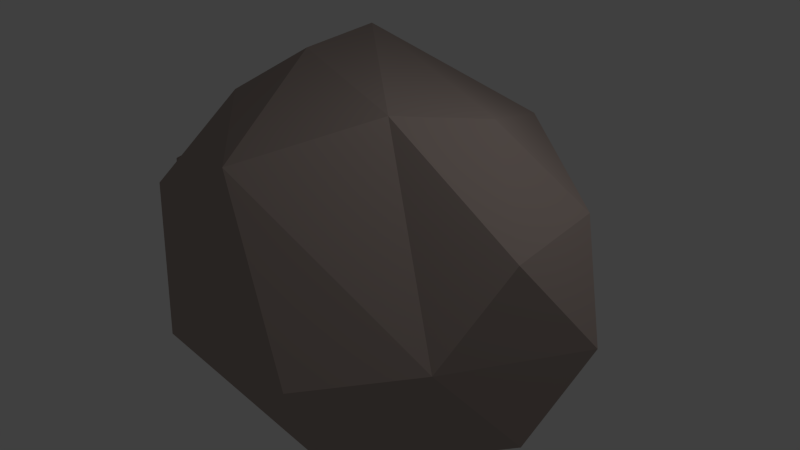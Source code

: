 # Source: rock2.blend  (saved by Blender 2.74.0; exported with 4.5.12 LTS)
import bpy
from mathutils import Matrix  # noqa: F401  (used for matrix-valued properties, if any)

bpy.ops.wm.read_factory_settings(use_empty=True)
scene = bpy.context.scene
scene.name = 'Scene'

# ---- collections
col_collection_1 = bpy.data.collections.new('Collection 1'); scene.collection.children.link(col_collection_1)

# ---- materials (node trees are filled in below, after node groups)
mat_material_002 = bpy.data.materials.new('Material.002')
mat_material_002.alpha_threshold = 0.0
mat_material_002.use_transparent_shadow = False
mat_material_002.diffuse_color = (0.42, 0.3429, 0.3116, 1.0)
mat_material_002.roughness = 0.5
mat_material_002.specular_intensity = 0.0

# ---- material node trees

# ---- world
world_world = bpy.data.worlds.new('World'); scene.world = world_world
world_world.color = (0.05088, 0.05088, 0.05088)
world_world.use_sun_shadow = False
world_world.sun_shadow_jitter_overblur = 0.0
world_world.cycles.sampling_method = 'MANUAL'
world_world.cycles.sample_map_resolution = 256

# ---- cameras
cam_camera = bpy.data.cameras.new('Camera')
cam_camera.clip_end = 100.0
cam_camera.lens = 35.0
cam_camera.sensor_width = 32.0
cam_camera.sensor_height = 18.0
cam_camera.ortho_scale = 7.314
cam_camera.dof.focus_distance = 0.0
cam_camera.dof.aperture_fstop = 128.0

# ---- lights
light_lamp = bpy.data.lights.new('Lamp', 'POINT')
light_lamp.transmission_factor = 0.0
light_lamp.cutoff_distance = 30.0
light_lamp.energy = 100.0
light_lamp.shadow_buffer_clip_start = 1.001
light_lamp.shadow_soft_size = 0.1
light_lamp.shadow_maximum_resolution = 0.006
light_lamp.use_absolute_resolution = True
light_lamp.cycles.use_multiple_importance_sampling = False

# ---- meshes
me_icosphere_003 = bpy.data.meshes.new('Icosphere.003')
me_icosphere_003.from_pydata([(0.0, 0.0, -1.0), (0.4337, -0.7914, -0.4737), (-0.2733, -0.8447, -0.4481), (-0.9902, 0.1939, -0.1771), (-0.2764, 0.8506, -0.4472), (-0.9653, -0.2644, 0.4511), (-0.7236, 0.5257, 0.4472), (0.974, -0.3281, 0.1823), (0.05822, 0.4062, 0.9903), (-0.1625, -0.5, -0.8507), (0.4445, -0.309, -0.8507), (0.4445, 0.309, -0.8507), (-0.5257, 0.0, -0.8507), (-0.6882, -0.5, -0.4688), (-0.1625, 0.5, -0.8507), (-0.6882, 0.5, -0.5257), (0.4382, 0.7893, -0.4731), (0.9873, 0.04691, -0.4976), (0.0, -1.0, 0.05901), (0.5878, -0.809, 0.0), (-0.4686, -0.6746, -0.02022), (-0.5878, 0.809, 0.0), (0.5878, 0.809, 0.03339), (0.08032, 0.8647, 0.07707), (0.5277, -0.7328, 0.5116), (-0.2592, 0.8032, 0.5111), (0.1625, -0.5, 0.8911), (0.6961, 0.4932, 0.8802), (-0.2804, -0.7988, 0.8837), (-0.4253, 0.309, 0.8507)], [], [(0, 10, 9), (1, 10, 17), (0, 9, 12), (0, 12, 14), (0, 14, 11), (1, 17, 7), (2, 1, 18), (3, 13, 5), (4, 15, 21), (1, 7, 19), (2, 18, 20), (4, 21, 23), (16, 22, 17), (6, 5, 29), (23, 25, 8), (27, 23, 8), (8, 25, 29), (25, 6, 29), (29, 28, 8), (29, 5, 28), (28, 26, 8), (28, 24, 26), (26, 27, 8), (26, 24, 27), (24, 7, 27), (17, 27, 7), (17, 22, 27), (22, 23, 27), (23, 21, 25), (21, 6, 25), (3, 5, 6), (20, 28, 5), (20, 18, 28), (18, 24, 28), (19, 7, 24), (22, 16, 23), (16, 4, 23), (21, 3, 6), (21, 15, 3), (5, 13, 20), (13, 2, 20), (18, 19, 24), (18, 1, 19), (11, 14, 16), (14, 4, 16), (14, 15, 4), (14, 12, 15), (12, 3, 15), (12, 13, 3), (12, 9, 13), (9, 2, 13), (17, 11, 16), (17, 10, 11), (10, 0, 11), (9, 1, 2), (9, 10, 1)])
me_icosphere_003.materials.append(mat_material_002)
me_icosphere_003.use_remesh_preserve_volume = False
me_icosphere_003.use_remesh_preserve_attributes = False
me_icosphere_003.use_mirror_vertex_groups = False
me_icosphere_003.update()
me_icosphere = bpy.data.meshes.new('Icosphere')
me_icosphere.from_pydata([(0.0, 0.0, -1.0), (0.4337, -0.7914, -0.4737), (-0.2733, -0.8447, -0.4481), (-0.9902, 0.1939, -0.1771), (-0.2764, 0.8506, -0.4472), (-0.9653, -0.2644, 0.4511), (-0.7236, 0.5257, 0.4472), (0.974, -0.3281, 0.1823), (0.05822, 0.4062, 0.9903), (-0.1625, -0.5, -0.8507), (0.4445, -0.309, -0.8507), (0.4445, 0.309, -0.8507), (-0.5257, 0.0, -0.8507), (-0.6882, -0.5, -0.4688), (-0.1625, 0.5, -0.8507), (-0.6882, 0.5, -0.5257), (0.4382, 0.7893, -0.4731), (0.9873, 0.04691, -0.4976), (0.0, -1.0, 0.05901), (0.5878, -0.809, 0.0), (-0.4686, -0.6746, -0.02022), (-0.5878, 0.809, 0.0), (0.5878, 0.809, 0.03339), (0.08032, 0.8647, 0.07707), (0.5277, -0.7328, 0.5116), (-0.2592, 0.8032, 0.5111), (0.1625, -0.5, 0.8911), (0.6961, 0.4932, 0.8802), (-0.2804, -0.7988, 0.8837), (-0.4253, 0.309, 0.8507)], [], [(0, 10, 9), (1, 10, 17), (0, 9, 12), (0, 12, 14), (0, 14, 11), (1, 17, 7), (2, 1, 18), (3, 13, 5), (4, 15, 21), (1, 7, 19), (2, 18, 20), (4, 21, 23), (16, 22, 17), (6, 5, 29), (23, 25, 8), (27, 23, 8), (8, 25, 29), (25, 6, 29), (29, 28, 8), (29, 5, 28), (28, 26, 8), (28, 24, 26), (26, 27, 8), (26, 24, 27), (24, 7, 27), (17, 27, 7), (17, 22, 27), (22, 23, 27), (23, 21, 25), (21, 6, 25), (3, 5, 6), (20, 28, 5), (20, 18, 28), (18, 24, 28), (19, 7, 24), (22, 16, 23), (16, 4, 23), (21, 3, 6), (21, 15, 3), (5, 13, 20), (13, 2, 20), (18, 19, 24), (18, 1, 19), (11, 14, 16), (14, 4, 16), (14, 15, 4), (14, 12, 15), (12, 3, 15), (12, 13, 3), (12, 9, 13), (9, 2, 13), (17, 11, 16), (17, 10, 11), (10, 0, 11), (9, 1, 2), (9, 10, 1)])
me_icosphere.materials.append(mat_material_002)
me_icosphere.use_remesh_preserve_volume = False
me_icosphere.use_remesh_preserve_attributes = False
me_icosphere.use_mirror_vertex_groups = False
me_icosphere.update()

# ---- objects
ob_icosphere_001 = bpy.data.objects.new('Icosphere.001', me_icosphere_003)
ob_icosphere = bpy.data.objects.new('Icosphere', me_icosphere)
ob_lamp = bpy.data.objects.new('Lamp', light_lamp)
ob_camera = bpy.data.objects.new('Camera', cam_camera)

# ---- transforms, parenting, visibility, modifiers, constraints
ob_icosphere_001.location = (-3.826, 0.3583, -0.2416)
ob_icosphere_001.rotation_euler = (0.0, 0.0, -2.437)
ob_icosphere_001.scale = (0.89, 1.335, 0.6961)
ob_icosphere_001.lineart.crease_threshold = 0.0
ob_icosphere.location = (0.0, 0.0, 0.3811)
ob_icosphere.rotation_euler = (0.0, -0.0, -2.078)
ob_icosphere.scale = (2.64, 3.961, 2.065)
ob_icosphere.lineart.crease_threshold = 0.0
ob_lamp.location = (4.076, 1.005, 5.904)
ob_lamp.rotation_euler = (0.6503, 0.05522, 1.866)
ob_lamp.lock_rotations_4d = False
ob_lamp.empty_display_type = 'ARROWS'
ob_lamp.color = (0.0, 0.0, 0.0, 0.0)
ob_lamp.lineart.crease_threshold = 0.0
ob_camera.location = (7.481, -6.508, 5.344)
ob_camera.rotation_euler = (1.109, 0.01082, 0.8149)
ob_camera.lock_rotations_4d = False
ob_camera.empty_display_type = 'ARROWS'
ob_camera.color = (0.0, 0.0, 0.0, 0.0)
ob_camera.display_type = 'WIRE'
ob_camera.lineart.crease_threshold = 0.0

# ---- collection membership
col_collection_1.objects.link(ob_icosphere_001)
col_collection_1.objects.link(ob_icosphere)
col_collection_1.objects.link(ob_lamp)
col_collection_1.objects.link(ob_camera)

# ---- scene / render settings (as saved in the file)
scene.camera = ob_camera
scene.frame_start = 1; scene.frame_end = 250; scene.frame_set(1)
scene.render.engine = 'BLENDER_EEVEE_NEXT'
scene.render.resolution_percentage = 50
scene.render.dither_intensity = 0.0
scene.cycles.use_denoising = False
scene.cycles.samples = 10
scene.cycles.sampling_pattern = 'TABULATED_SOBOL'
scene.cycles.light_sampling_threshold = 0.0
scene.cycles.use_adaptive_sampling = False
scene.cycles.use_light_tree = False
scene.cycles.blur_glossy = 0.0
scene.cycles.pixel_filter_type = 'GAUSSIAN'
scene.cycles.sample_clamp_indirect = 0.0
scene.view_settings.view_transform = 'Standard'
bpy.context.view_layer.update()
